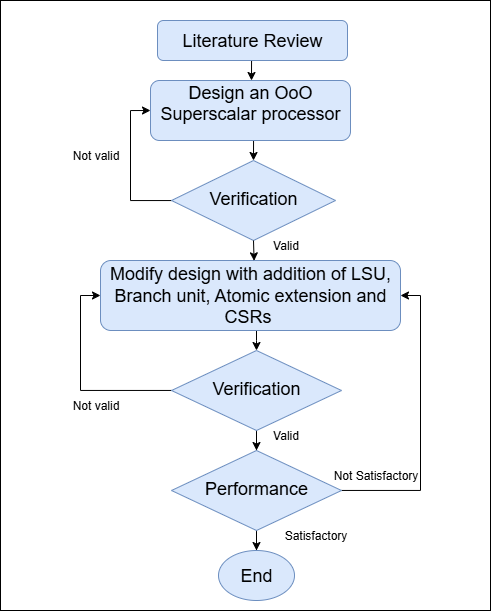

The diagram above was exported from draw.io. Its source (the exported page's mxGraphModel, read from the mxfile embedded in the PNG):
<mxGraphModel dx="1082" dy="687" grid="1" gridSize="10" guides="1" tooltips="1" connect="1" arrows="1" fold="1" page="1" pageScale="1" pageWidth="827" pageHeight="1169" math="0" shadow="0">
  <root>
    <mxCell id="WIyWlLk6GJQsqaUBKTNV-0" />
    <mxCell id="WIyWlLk6GJQsqaUBKTNV-1" parent="WIyWlLk6GJQsqaUBKTNV-0" />
    <mxCell id="LHPaquUbAWIF8YBLI0rx-23" value="" style="rounded=0;whiteSpace=wrap;html=1;" vertex="1" parent="WIyWlLk6GJQsqaUBKTNV-1">
      <mxGeometry x="180" y="50" width="490" height="610" as="geometry" />
    </mxCell>
    <mxCell id="LHPaquUbAWIF8YBLI0rx-25" style="edgeStyle=orthogonalEdgeStyle;rounded=0;orthogonalLoop=1;jettySize=auto;html=1;entryX=0.5;entryY=0;entryDx=0;entryDy=0;" edge="1" parent="WIyWlLk6GJQsqaUBKTNV-1">
      <mxGeometry relative="1" as="geometry">
        <mxPoint x="433" y="110" as="sourcePoint" />
        <mxPoint x="431" y="130" as="targetPoint" />
      </mxGeometry>
    </mxCell>
    <mxCell id="WIyWlLk6GJQsqaUBKTNV-3" value="&lt;font style=&quot;font-size: 18px;&quot;&gt;Literature Review&lt;/font&gt;" style="rounded=1;whiteSpace=wrap;html=1;fontSize=12;glass=0;strokeWidth=1;shadow=0;fillColor=#dae8fc;strokeColor=#6c8ebf;" parent="WIyWlLk6GJQsqaUBKTNV-1" vertex="1">
      <mxGeometry x="337" y="70" width="190" height="40" as="geometry" />
    </mxCell>
    <mxCell id="LHPaquUbAWIF8YBLI0rx-26" style="edgeStyle=orthogonalEdgeStyle;rounded=0;orthogonalLoop=1;jettySize=auto;html=1;entryX=0.5;entryY=0;entryDx=0;entryDy=0;" edge="1" parent="WIyWlLk6GJQsqaUBKTNV-1">
      <mxGeometry relative="1" as="geometry">
        <mxPoint x="430.9999999999999" y="190" as="sourcePoint" />
        <mxPoint x="433.0000000000001" y="210" as="targetPoint" />
      </mxGeometry>
    </mxCell>
    <mxCell id="WIyWlLk6GJQsqaUBKTNV-7" value="&lt;font style=&quot;font-size: 18px;&quot;&gt;Design an OoO Superscalar processor&lt;/font&gt;&lt;div&gt;&lt;br&gt;&lt;/div&gt;" style="rounded=1;whiteSpace=wrap;html=1;fontSize=12;glass=0;strokeWidth=1;shadow=0;fillColor=#dae8fc;strokeColor=#6c8ebf;" parent="WIyWlLk6GJQsqaUBKTNV-1" vertex="1">
      <mxGeometry x="330" y="130" width="200" height="60" as="geometry" />
    </mxCell>
    <mxCell id="LHPaquUbAWIF8YBLI0rx-31" style="edgeStyle=orthogonalEdgeStyle;rounded=0;orthogonalLoop=1;jettySize=auto;html=1;entryX=0;entryY=0.5;entryDx=0;entryDy=0;" edge="1" parent="WIyWlLk6GJQsqaUBKTNV-1" source="WIyWlLk6GJQsqaUBKTNV-10" target="WIyWlLk6GJQsqaUBKTNV-7">
      <mxGeometry relative="1" as="geometry">
        <Array as="points">
          <mxPoint x="310" y="250" />
          <mxPoint x="310" y="160" />
        </Array>
      </mxGeometry>
    </mxCell>
    <mxCell id="WIyWlLk6GJQsqaUBKTNV-10" value="&lt;font style=&quot;font-size: 18px;&quot;&gt;Verification&lt;/font&gt;" style="rhombus;whiteSpace=wrap;html=1;shadow=0;fontFamily=Helvetica;fontSize=12;align=center;strokeWidth=1;spacing=6;spacingTop=-4;fillColor=#dae8fc;strokeColor=#6c8ebf;" parent="WIyWlLk6GJQsqaUBKTNV-1" vertex="1">
      <mxGeometry x="351" y="210" width="164" height="80" as="geometry" />
    </mxCell>
    <mxCell id="LHPaquUbAWIF8YBLI0rx-8" value="" style="edgeStyle=orthogonalEdgeStyle;rounded=0;orthogonalLoop=1;jettySize=auto;html=1;entryX=0.5;entryY=0;entryDx=0;entryDy=0;" edge="1" parent="WIyWlLk6GJQsqaUBKTNV-1" source="WIyWlLk6GJQsqaUBKTNV-11" target="LHPaquUbAWIF8YBLI0rx-7">
      <mxGeometry relative="1" as="geometry">
        <Array as="points">
          <mxPoint x="436" y="390" />
          <mxPoint x="436" y="390" />
        </Array>
      </mxGeometry>
    </mxCell>
    <mxCell id="WIyWlLk6GJQsqaUBKTNV-11" value="&lt;font style=&quot;font-size: 18px;&quot;&gt;Modify design with addition of LSU, Branch unit, Atomic extension and CSRs&amp;nbsp;&lt;/font&gt;" style="rounded=1;whiteSpace=wrap;html=1;fontSize=12;glass=0;strokeWidth=1;shadow=0;fillColor=#dae8fc;strokeColor=#6c8ebf;" parent="WIyWlLk6GJQsqaUBKTNV-1" vertex="1">
      <mxGeometry x="280" y="310" width="300" height="70" as="geometry" />
    </mxCell>
    <mxCell id="LHPaquUbAWIF8YBLI0rx-29" style="edgeStyle=orthogonalEdgeStyle;rounded=0;orthogonalLoop=1;jettySize=auto;html=1;entryX=0.5;entryY=0;entryDx=0;entryDy=0;" edge="1" parent="WIyWlLk6GJQsqaUBKTNV-1" source="LHPaquUbAWIF8YBLI0rx-7" target="LHPaquUbAWIF8YBLI0rx-10">
      <mxGeometry relative="1" as="geometry" />
    </mxCell>
    <mxCell id="LHPaquUbAWIF8YBLI0rx-32" style="edgeStyle=orthogonalEdgeStyle;rounded=0;orthogonalLoop=1;jettySize=auto;html=1;entryX=0;entryY=0.5;entryDx=0;entryDy=0;" edge="1" parent="WIyWlLk6GJQsqaUBKTNV-1" source="LHPaquUbAWIF8YBLI0rx-7" target="WIyWlLk6GJQsqaUBKTNV-11">
      <mxGeometry relative="1" as="geometry">
        <Array as="points">
          <mxPoint x="260" y="440" />
          <mxPoint x="260" y="345" />
        </Array>
      </mxGeometry>
    </mxCell>
    <mxCell id="LHPaquUbAWIF8YBLI0rx-7" value="&lt;font style=&quot;font-size: 18px;&quot;&gt;Verification&lt;/font&gt;" style="rhombus;whiteSpace=wrap;html=1;shadow=0;fontFamily=Helvetica;fontSize=12;align=center;strokeWidth=1;spacing=6;spacingTop=-4;fillColor=#dae8fc;strokeColor=#6c8ebf;" vertex="1" parent="WIyWlLk6GJQsqaUBKTNV-1">
      <mxGeometry x="351" y="400" width="170" height="80" as="geometry" />
    </mxCell>
    <mxCell id="LHPaquUbAWIF8YBLI0rx-15" value="" style="edgeStyle=orthogonalEdgeStyle;rounded=0;orthogonalLoop=1;jettySize=auto;html=1;" edge="1" parent="WIyWlLk6GJQsqaUBKTNV-1" source="LHPaquUbAWIF8YBLI0rx-10" target="LHPaquUbAWIF8YBLI0rx-14">
      <mxGeometry relative="1" as="geometry" />
    </mxCell>
    <mxCell id="LHPaquUbAWIF8YBLI0rx-33" style="edgeStyle=orthogonalEdgeStyle;rounded=0;orthogonalLoop=1;jettySize=auto;html=1;entryX=1;entryY=0.5;entryDx=0;entryDy=0;" edge="1" parent="WIyWlLk6GJQsqaUBKTNV-1" source="LHPaquUbAWIF8YBLI0rx-10" target="WIyWlLk6GJQsqaUBKTNV-11">
      <mxGeometry relative="1" as="geometry">
        <Array as="points">
          <mxPoint x="600" y="540" />
          <mxPoint x="600" y="345" />
        </Array>
      </mxGeometry>
    </mxCell>
    <mxCell id="LHPaquUbAWIF8YBLI0rx-10" value="&lt;font style=&quot;font-size: 18px;&quot;&gt;Performance&lt;/font&gt;" style="rhombus;whiteSpace=wrap;html=1;shadow=0;fontFamily=Helvetica;fontSize=12;align=center;strokeWidth=1;spacing=6;spacingTop=-4;fillColor=#dae8fc;strokeColor=#6c8ebf;" vertex="1" parent="WIyWlLk6GJQsqaUBKTNV-1">
      <mxGeometry x="351" y="500" width="170" height="80" as="geometry" />
    </mxCell>
    <mxCell id="LHPaquUbAWIF8YBLI0rx-14" value="&lt;font style=&quot;font-size: 18px;&quot;&gt;End&lt;/font&gt;" style="ellipse;whiteSpace=wrap;html=1;fillColor=#dae8fc;strokeColor=#6c8ebf;" vertex="1" parent="WIyWlLk6GJQsqaUBKTNV-1">
      <mxGeometry x="398" y="600" width="76" height="50" as="geometry" />
    </mxCell>
    <mxCell id="LHPaquUbAWIF8YBLI0rx-17" value="Valid" style="text;html=1;align=center;verticalAlign=middle;resizable=0;points=[];autosize=1;strokeColor=none;fillColor=none;" vertex="1" parent="WIyWlLk6GJQsqaUBKTNV-1">
      <mxGeometry x="440" y="280" width="50" height="30" as="geometry" />
    </mxCell>
    <mxCell id="LHPaquUbAWIF8YBLI0rx-18" value="Valid" style="text;html=1;align=center;verticalAlign=middle;resizable=0;points=[];autosize=1;strokeColor=none;fillColor=none;" vertex="1" parent="WIyWlLk6GJQsqaUBKTNV-1">
      <mxGeometry x="440" y="470" width="50" height="30" as="geometry" />
    </mxCell>
    <mxCell id="LHPaquUbAWIF8YBLI0rx-19" value="Satisfactory" style="text;html=1;align=center;verticalAlign=middle;resizable=0;points=[];autosize=1;strokeColor=none;fillColor=none;" vertex="1" parent="WIyWlLk6GJQsqaUBKTNV-1">
      <mxGeometry x="450" y="570" width="90" height="30" as="geometry" />
    </mxCell>
    <mxCell id="LHPaquUbAWIF8YBLI0rx-20" value="Not Satisfactory" style="text;html=1;align=center;verticalAlign=middle;resizable=0;points=[];autosize=1;strokeColor=none;fillColor=none;" vertex="1" parent="WIyWlLk6GJQsqaUBKTNV-1">
      <mxGeometry x="500" y="510" width="110" height="30" as="geometry" />
    </mxCell>
    <mxCell id="LHPaquUbAWIF8YBLI0rx-21" value="Not valid" style="text;html=1;align=center;verticalAlign=middle;resizable=0;points=[];autosize=1;strokeColor=none;fillColor=none;" vertex="1" parent="WIyWlLk6GJQsqaUBKTNV-1">
      <mxGeometry x="240" y="440" width="70" height="30" as="geometry" />
    </mxCell>
    <mxCell id="LHPaquUbAWIF8YBLI0rx-22" value="Not valid" style="text;html=1;align=center;verticalAlign=middle;resizable=0;points=[];autosize=1;strokeColor=none;fillColor=none;" vertex="1" parent="WIyWlLk6GJQsqaUBKTNV-1">
      <mxGeometry x="240" y="190" width="70" height="30" as="geometry" />
    </mxCell>
    <mxCell id="LHPaquUbAWIF8YBLI0rx-28" style="edgeStyle=orthogonalEdgeStyle;rounded=0;orthogonalLoop=1;jettySize=auto;html=1;entryX=0.512;entryY=0.005;entryDx=0;entryDy=0;entryPerimeter=0;" edge="1" parent="WIyWlLk6GJQsqaUBKTNV-1" target="WIyWlLk6GJQsqaUBKTNV-11">
      <mxGeometry relative="1" as="geometry">
        <mxPoint x="433" y="290" as="sourcePoint" />
        <mxPoint x="432.9000000000001" y="312.1" as="targetPoint" />
        <Array as="points">
          <mxPoint x="434" y="290" />
        </Array>
      </mxGeometry>
    </mxCell>
  </root>
</mxGraphModel>